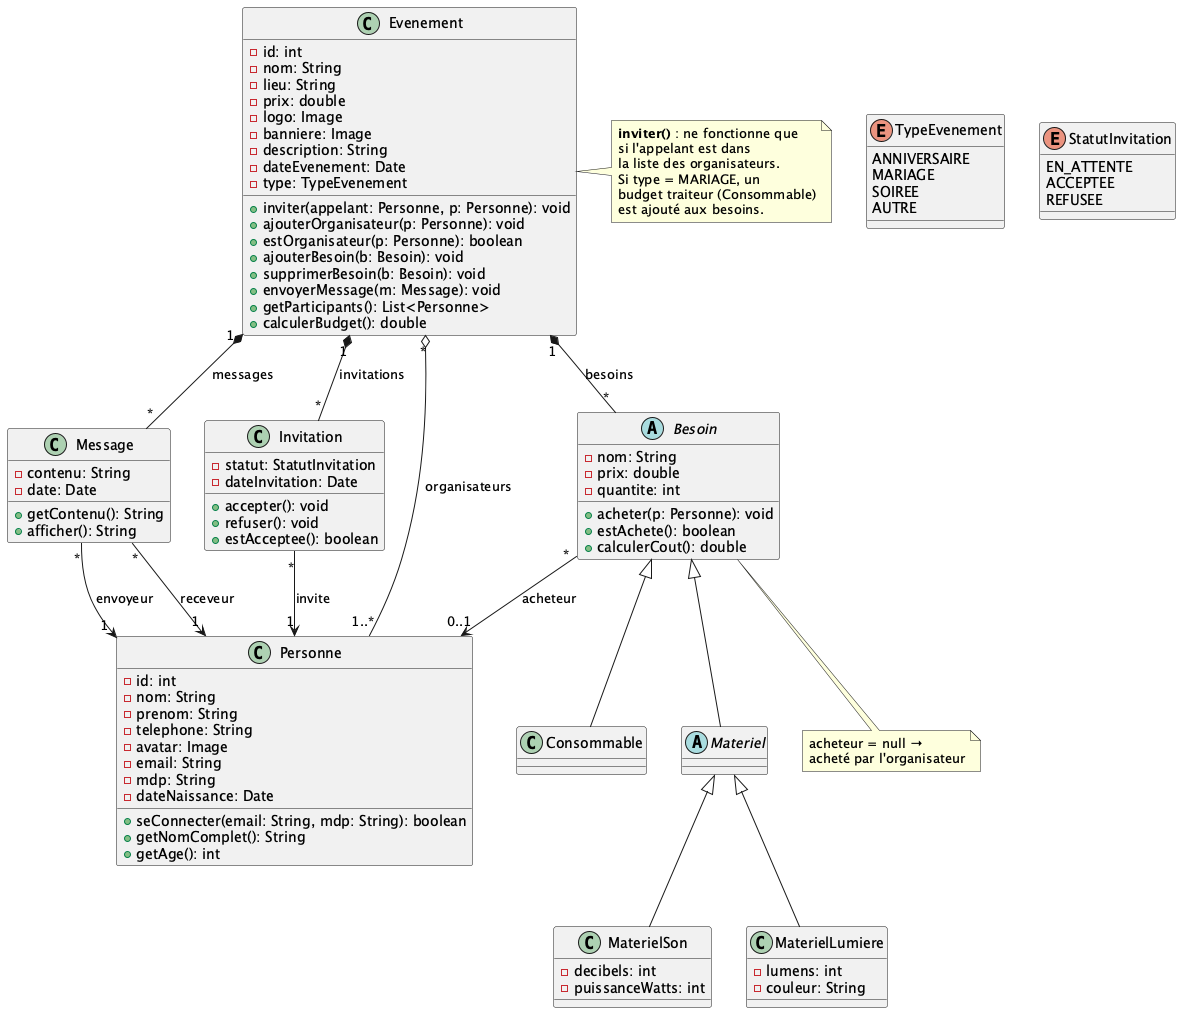

The diagram above was rendered by PlantUML. Its source (embedded in the PNG):
@startuml classes

class Evenement {
  -id: int
  -nom: String
  -lieu: String
  -prix: double
  -logo: Image
  -banniere: Image
  -description: String
  -dateEvenement: Date
  -type: TypeEvenement
  +inviter(appelant: Personne, p: Personne): void
  +ajouterOrganisateur(p: Personne): void
  +estOrganisateur(p: Personne): boolean
  +ajouterBesoin(b: Besoin): void
  +supprimerBesoin(b: Besoin): void
  +envoyerMessage(m: Message): void
  +getParticipants(): List<Personne>
  +calculerBudget(): double
}

enum TypeEvenement {
  ANNIVERSAIRE
  MARIAGE
  SOIREE
  AUTRE
}

class Message {
  -contenu: String
  -date: Date
  +getContenu(): String
  +afficher(): String
}

class Invitation {
  -statut: StatutInvitation
  -dateInvitation: Date
  +accepter(): void
  +refuser(): void
  +estAcceptee(): boolean
}

enum StatutInvitation {
  EN_ATTENTE
  ACCEPTEE
  REFUSEE
}

abstract class Besoin {
  -nom: String
  -prix: double
  -quantite: int
  +acheter(p: Personne): void
  +estAchete(): boolean
  +calculerCout(): double
}

class Consommable {
}

abstract class Materiel

class MaterielSon {
  -decibels: int
  -puissanceWatts: int
}

class MaterielLumiere {
  -lumens: int
  -couleur: String
}

class Personne {
  -id: int
  -nom: String
  -prenom: String
  -telephone: String
  -avatar: Image
  -email: String
  -mdp: String
  -dateNaissance: Date
  +seConnecter(email: String, mdp: String): boolean
  +getNomComplet(): String
  +getAge(): int
}

Evenement "*" o-- "1..*" Personne : organisateurs
Evenement "1" *-- "*" Invitation : invitations
Evenement "1" *-- "*" Besoin : besoins
Evenement "1" *-- "*" Message : messages

Message "*" --> "1" Personne : envoyeur
Message "*" --> "1" Personne : receveur
Invitation "*" --> "1" Personne : invite
Besoin "*" --> "0..1" Personne : acheteur

Besoin <|-- Consommable
Besoin <|-- Materiel
Materiel <|-- MaterielSon
Materiel <|-- MaterielLumiere

note right of Evenement
  **inviter()** : ne fonctionne que
  si l'appelant est dans
  la liste des organisateurs.
  Si type = MARIAGE, un
  budget traiteur (Consommable)
  est ajouté aux besoins.
end note

note "acheteur = null →\nacheté par l'organisateur" as N2
Besoin .. N2

@enduml